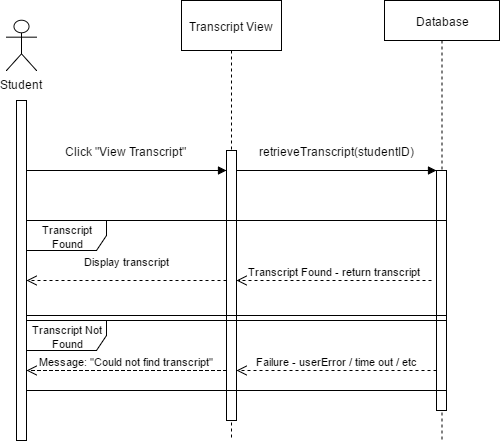

The diagram above was exported from draw.io. Its source (the exported page's mxGraphModel, read from the mxfile embedded in the PNG):
<mxGraphModel dx="852" dy="426" grid="1" gridSize="10" guides="1" tooltips="1" connect="1" arrows="1" fold="1" page="1" pageScale="1" pageWidth="850" pageHeight="1100" background="#ffffff" math="0" shadow="0">
  <root>
    <mxCell id="0" />
    <mxCell id="1" parent="0" />
    <mxCell id="6cf57395a5cb171d-1" value="&lt;div&gt;Transcript View&lt;/div&gt;" style="shape=umlLifeline;perimeter=lifelinePerimeter;whiteSpace=wrap;html=1;container=1;collapsible=0;recursiveResize=0;outlineConnect=0;size=50;" vertex="1" parent="1">
      <mxGeometry x="295" y="120" width="100" height="440" as="geometry" />
    </mxCell>
    <mxCell id="6cf57395a5cb171d-2" value="Database" style="shape=umlLifeline;perimeter=lifelinePerimeter;whiteSpace=wrap;html=1;container=1;collapsible=0;recursiveResize=0;outlineConnect=0;" vertex="1" parent="1">
      <mxGeometry x="498" y="120" width="115" height="440" as="geometry" />
    </mxCell>
    <mxCell id="6cf57395a5cb171d-3" value="" style="html=1;points=[];perimeter=orthogonalPerimeter;" vertex="1" parent="1">
      <mxGeometry x="130" y="220" width="10" height="340" as="geometry" />
    </mxCell>
    <mxCell id="6cf57395a5cb171d-4" value="" style="html=1;points=[];perimeter=orthogonalPerimeter;" vertex="1" parent="1">
      <mxGeometry x="340" y="270" width="10" height="270" as="geometry" />
    </mxCell>
    <mxCell id="6cf57395a5cb171d-5" value="" style="html=1;verticalAlign=bottom;endArrow=block;" edge="1" parent="1">
      <mxGeometry x="200" y="10" width="80" as="geometry">
        <mxPoint x="350" y="290" as="sourcePoint" />
        <mxPoint x="550" y="290" as="targetPoint" />
        <mxPoint x="300" y="40" as="offset" />
      </mxGeometry>
    </mxCell>
    <mxCell id="6cf57395a5cb171d-6" value="retrieveTranscript(studentID)" style="text;html=1;resizable=0;points=[];align=center;verticalAlign=middle;labelBackgroundColor=none;" vertex="1" connectable="0" parent="6cf57395a5cb171d-5">
      <mxGeometry relative="1" as="geometry">
        <mxPoint y="-20" as="offset" />
      </mxGeometry>
    </mxCell>
    <mxCell id="6cf57395a5cb171d-7" value="" style="html=1;points=[];perimeter=orthogonalPerimeter;" vertex="1" parent="1">
      <mxGeometry x="550" y="290" width="10" height="240" as="geometry" />
    </mxCell>
    <mxCell id="6cf57395a5cb171d-8" value="&lt;div&gt;Student&lt;/div&gt;" style="shape=umlActor;verticalLabelPosition=bottom;labelBackgroundColor=#ffffff;verticalAlign=top;html=1;" vertex="1" parent="1">
      <mxGeometry x="120" y="140" width="30" height="50" as="geometry" />
    </mxCell>
    <mxCell id="6cf57395a5cb171d-9" value="Transcript Found - return transcript" style="html=1;verticalAlign=bottom;endArrow=open;dashed=1;endSize=8;" edge="1" parent="1">
      <mxGeometry x="350" y="400" as="geometry">
        <mxPoint x="545" y="400" as="sourcePoint" />
        <mxPoint x="350" y="400" as="targetPoint" />
      </mxGeometry>
    </mxCell>
    <mxCell id="6cf57395a5cb171d-10" value="Failure - userError / time out / etc" style="html=1;verticalAlign=bottom;endArrow=open;dashed=1;endSize=8;" edge="1" parent="1">
      <mxGeometry x="350" y="490" as="geometry">
        <mxPoint x="550" y="490" as="sourcePoint" />
        <mxPoint x="350" y="490" as="targetPoint" />
      </mxGeometry>
    </mxCell>
    <mxCell id="6cf57395a5cb171d-11" value="Message: &quot;Could not find transcript&quot;" style="html=1;verticalAlign=bottom;endArrow=open;dashed=1;endSize=8;" edge="1" parent="1">
      <mxGeometry as="geometry">
        <mxPoint x="340" y="490" as="sourcePoint" />
        <mxPoint x="140" y="490" as="targetPoint" />
        <Array as="points">
          <mxPoint x="240" y="490" />
        </Array>
        <mxPoint as="offset" />
      </mxGeometry>
    </mxCell>
    <mxCell id="6cf57395a5cb171d-12" value="&lt;span style=&quot;font-size: 11px&quot;&gt;Transcript Found&lt;/span&gt;" style="shape=umlFrame;whiteSpace=wrap;html=1;width=80;height=30;" vertex="1" parent="1">
      <mxGeometry x="140" y="340" width="420" height="95" as="geometry" />
    </mxCell>
    <mxCell id="6cf57395a5cb171d-13" value="&lt;font style=&quot;font-size: 11px&quot;&gt;Transcript Not Found&lt;/font&gt;" style="shape=umlFrame;whiteSpace=wrap;html=1;width=80;height=30;" vertex="1" parent="1">
      <mxGeometry x="140" y="440" width="420" height="70" as="geometry" />
    </mxCell>
    <mxCell id="6cf57395a5cb171d-14" value="Display transcript" style="html=1;verticalAlign=bottom;endArrow=open;dashed=1;endSize=8;" edge="1" parent="1">
      <mxGeometry as="geometry">
        <mxPoint x="340" y="400" as="sourcePoint" />
        <mxPoint x="140" y="400" as="targetPoint" />
        <mxPoint y="-10" as="offset" />
      </mxGeometry>
    </mxCell>
    <mxCell id="6cf57395a5cb171d-15" value="" style="html=1;verticalAlign=bottom;endArrow=block;" edge="1" parent="1">
      <mxGeometry x="-10" y="10" width="80" as="geometry">
        <mxPoint x="140" y="290" as="sourcePoint" />
        <mxPoint x="340" y="290" as="targetPoint" />
        <mxPoint x="300" y="40" as="offset" />
      </mxGeometry>
    </mxCell>
    <mxCell id="6cf57395a5cb171d-16" value="Click &quot;View Transcript&quot;&amp;nbsp;" style="text;html=1;resizable=0;points=[];align=center;verticalAlign=middle;labelBackgroundColor=none;" vertex="1" connectable="0" parent="6cf57395a5cb171d-15">
      <mxGeometry relative="1" as="geometry">
        <mxPoint y="-20" as="offset" />
      </mxGeometry>
    </mxCell>
  </root>
</mxGraphModel>